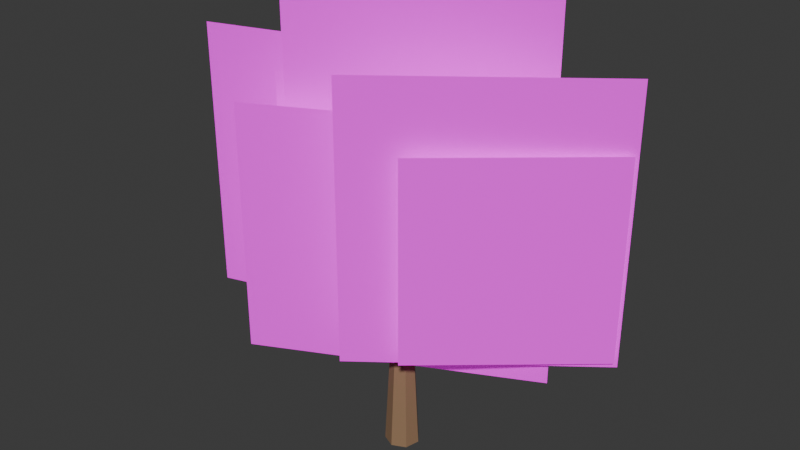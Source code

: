 # Source: TREE_NATIVE_ROUNDED_001_V4_TOP_CORRECTED_GAMEPLAY.blend  (saved by Blender 5.2.44; exported with 4.5.12 LTS)
import bpy
from mathutils import Matrix  # noqa: F401  (used for matrix-valued properties, if any)

bpy.ops.wm.read_factory_settings(use_empty=True)
scene = bpy.context.scene
scene.name = 'Scene'

# ---- collections
col_collection = bpy.data.collections.new('Collection'); scene.collection.children.link(col_collection)

# ---- images (referenced by path relative to the original .blend; pixels are not part of the script)
import os
ASSET_DIR = os.environ.get("B2B_ASSET_DIR", "")  # directory of the original .blend (textures are referenced by path, not embedded)
HERE = os.path.dirname(os.path.abspath(__file__))  # packed textures are extracted next to this script under _unpacked/

def load_image(name, relpath, width, height, colorspace="sRGB"):
    """Load a texture the original file referenced (path relative to the .blend, or extracted next to this script)."""
    p = next((c for c in (os.path.join(HERE, relpath), os.path.join(ASSET_DIR, relpath)) if relpath and os.path.exists(c)), "")
    if p:
        img = bpy.data.images.load(p, check_existing=True)
        img.name = name
    else:  # same state as the original file: an image datablock whose file is absent (Cycles renders it pink)
        img = bpy.data.images.new(name, width, height)
        img.source = "FILE"
        img.filepath = "//" + (relpath or name)
    img.colorspace_settings.name = colorspace
    return img
img_eucalyptus_foliage_cluster_atlas_v2_clean_png = load_image('EUCALYPTUS_FOLIAGE_CLUSTER_ATLAS_V2_CLEAN.png', 'EUCALYPTUS_FOLIAGE_CLUSTER_ATLAS_V2_CLEAN.png', 1024, 1024, 'sRGB')

# ---- materials (node trees are filled in below, after node groups)
mat_gg_mat_tree_bark_shared_001 = bpy.data.materials.new('GG_MAT_TREE_BARK_SHARED.001')
mat_gg_mat_native_rich_foliage_v2_approved_001 = bpy.data.materials.new('GG_MAT_NATIVE_RICH_FOLIAGE_V2_APPROVED.001')

# ---- material node trees
mat_gg_mat_tree_bark_shared_001.use_nodes = True; mat_gg_mat_tree_bark_shared_001.node_tree.nodes.clear()
_N = mat_gg_mat_tree_bark_shared_001.node_tree.nodes; _L = mat_gg_mat_tree_bark_shared_001.node_tree.links
n0 = _N.new('ShaderNodeBsdfPrincipled'); n0.name = 'Principled BSDF'; n0.location = (-200, 100)
n0.inputs[0].default_value = (0.28, 0.17, 0.09, 1.0)
n0.inputs[2].default_value = 0.8
n0.inputs[10].default_value = 0.005
n1 = _N.new('ShaderNodeOutputMaterial'); n1.name = 'Material Output'; n1.location = (200, 100)
_L.new(n0.outputs[0], n1.inputs[0])
n1.is_active_output = True
mat_gg_mat_native_rich_foliage_v2_approved_001.use_nodes = True; mat_gg_mat_native_rich_foliage_v2_approved_001.node_tree.nodes.clear()
_N = mat_gg_mat_native_rich_foliage_v2_approved_001.node_tree.nodes; _L = mat_gg_mat_native_rich_foliage_v2_approved_001.node_tree.links
n0 = _N.new('ShaderNodeOutputMaterial'); n0.name = 'Material Output'; n0.location = (0, 0)
n1 = _N.new('ShaderNodeBsdfPrincipled'); n1.name = 'Principled BSDF'; n1.location = (0, 0)
n1.inputs[2].default_value = 0.85
n1.inputs[10].default_value = 0.005
n1.inputs[28].default_value = 0.18
n2 = _N.new('ShaderNodeTexImage'); n2.name = 'Image Texture'; n2.location = (0, 0)
n2.image = img_eucalyptus_foliage_cluster_atlas_v2_clean_png
_L.new(n2.outputs[0], n1.inputs[0])
_L.new(n2.outputs[0], n1.inputs[27])
_L.new(n2.outputs[1], n1.inputs[4])
_L.new(n1.outputs[0], n0.inputs[0])
n0.is_active_output = True

# ---- world
world_world = bpy.data.worlds.new('World'); scene.world = world_world
world_world.use_nodes = True; world_world.node_tree.nodes.clear()
_N = world_world.node_tree.nodes; _L = world_world.node_tree.links
n0 = _N.new('ShaderNodeOutputWorld'); n0.name = 'World Output'; n0.location = (200, 100)
n1 = _N.new('ShaderNodeBackground'); n1.name = 'Background'; n1.location = (-200, 100)
n1.inputs[0].default_value = (0.05088, 0.05088, 0.05088, 1.0)
_L.new(n1.outputs[0], n0.inputs[0])
n0.is_active_output = True
world_world.color = (0.05088, 0.05088, 0.05088)
world_world.sun_shadow_jitter_overblur = 0.0

# ---- meshes
me_cone_003 = bpy.data.meshes.new('Cone.003')
me_cone_003.from_pydata([(0.0, 0.3, -1.275), (0.0, 0.168, 1.275), (0.2345, 0.187, -1.275), (0.1313, 0.1047, 1.275), (0.2925, -0.06676, -1.275), (0.1638, -0.03738, 1.275), (0.1302, -0.2703, -1.275), (0.07289, -0.1514, 1.275), (-0.1302, -0.2703, -1.275), (-0.07289, -0.1514, 1.275), (-0.2925, -0.06676, -1.275), (-0.1638, -0.03738, 1.275), (-0.2345, 0.187, -1.275), (-0.1313, 0.1047, 1.275)], [], [(0, 1, 3, 2), (2, 3, 5, 4), (4, 5, 7, 6), (6, 7, 9, 8), (8, 9, 11, 10), (3, 1, 13, 11, 9, 7, 5), (10, 11, 13, 12), (12, 13, 1, 0), (0, 2, 4, 6, 8, 10, 12)])
_uv = me_cone_003.uv_layers.new(name='UVMap')
_uv.uv.foreach_set('vector', [1.0, 0.5, 1.0, 1.0, 0.8571, 1.0, 0.8571, 0.5, 0.8571, 0.5, 0.8571, 1.0, 0.7143, 1.0, 0.7143, 0.5, 0.7143, 0.5, 0.7143, 1.0, 0.5714, 1.0, 0.5714, 0.5, 0.5714, 0.5, 0.5714, 1.0, 0.4286, 1.0, 0.4286, 0.5, 0.4286, 0.5, 0.4286, 1.0, 0.2857, 1.0, 0.2857, 0.5, 0.4376, 0.3996, 0.25, 0.49, 0.06236, 0.3996, 0.01602, 0.1966, 0.1459, 0.03377, 0.3541, 0.03377, 0.484, 0.1966, 0.2857, 0.5, 0.2857, 1.0, 0.1429, 1.0, 0.1429, 0.5, 0.1429, 0.5, 0.1429, 1.0, 2.98e-08, 1.0, 2.98e-08, 0.5, 0.75, 0.49, 0.9376, 0.3996, 0.984, 0.1966, 0.8541, 0.03377, 0.6459, 0.03377, 0.516, 0.1966, 0.5624, 0.3996])
me_cone_003.materials.append(mat_gg_mat_tree_bark_shared_001)
me_cone_003.update()
me_cone_004 = bpy.data.meshes.new('Cone.004')
me_cone_004.from_pydata([(0.0, 0.16, -1.108), (0.0, 0.0896, 1.108), (0.1251, 0.09976, -1.108), (0.07005, 0.05586, 1.108), (0.156, -0.0356, -1.108), (0.08735, -0.01994, 1.108), (0.06942, -0.1442, -1.108), (0.03888, -0.08073, 1.108), (-0.06942, -0.1442, -1.108), (-0.03888, -0.08073, 1.108), (-0.156, -0.0356, -1.108), (-0.08735, -0.01994, 1.108), (-0.1251, 0.09976, -1.108), (-0.07005, 0.05586, 1.108)], [], [(0, 1, 3, 2), (2, 3, 5, 4), (4, 5, 7, 6), (6, 7, 9, 8), (8, 9, 11, 10), (3, 1, 13, 11, 9, 7, 5), (10, 11, 13, 12), (12, 13, 1, 0), (0, 2, 4, 6, 8, 10, 12)])
_uv = me_cone_004.uv_layers.new(name='UVMap')
_uv.uv.foreach_set('vector', [1.0, 0.5, 1.0, 1.0, 0.8571, 1.0, 0.8571, 0.5, 0.8571, 0.5, 0.8571, 1.0, 0.7143, 1.0, 0.7143, 0.5, 0.7143, 0.5, 0.7143, 1.0, 0.5714, 1.0, 0.5714, 0.5, 0.5714, 0.5, 0.5714, 1.0, 0.4286, 1.0, 0.4286, 0.5, 0.4286, 0.5, 0.4286, 1.0, 0.2857, 1.0, 0.2857, 0.5, 0.4376, 0.3996, 0.25, 0.49, 0.06236, 0.3996, 0.01602, 0.1966, 0.1459, 0.03377, 0.3541, 0.03377, 0.484, 0.1966, 0.2857, 0.5, 0.2857, 1.0, 0.1429, 1.0, 0.1429, 0.5, 0.1429, 0.5, 0.1429, 1.0, 2.98e-08, 1.0, 2.98e-08, 0.5, 0.75, 0.49, 0.9376, 0.3996, 0.984, 0.1966, 0.8541, 0.03377, 0.6459, 0.03377, 0.516, 0.1966, 0.5624, 0.3996])
me_cone_004.materials.append(mat_gg_mat_tree_bark_shared_001)
me_cone_004.update()
me_cone_005 = bpy.data.meshes.new('Cone.005')
me_cone_005.from_pydata([(0.0, 0.16, -0.9787), (0.0, 0.0896, 0.9787), (0.1251, 0.09976, -0.9787), (0.07005, 0.05586, 0.9787), (0.156, -0.0356, -0.9787), (0.08735, -0.01994, 0.9787), (0.06942, -0.1442, -0.9787), (0.03888, -0.08073, 0.9787), (-0.06942, -0.1442, -0.9787), (-0.03888, -0.08073, 0.9787), (-0.156, -0.0356, -0.9787), (-0.08735, -0.01994, 0.9787), (-0.1251, 0.09976, -0.9787), (-0.07005, 0.05586, 0.9787)], [], [(0, 1, 3, 2), (2, 3, 5, 4), (4, 5, 7, 6), (6, 7, 9, 8), (8, 9, 11, 10), (3, 1, 13, 11, 9, 7, 5), (10, 11, 13, 12), (12, 13, 1, 0), (0, 2, 4, 6, 8, 10, 12)])
_uv = me_cone_005.uv_layers.new(name='UVMap')
_uv.uv.foreach_set('vector', [1.0, 0.5, 1.0, 1.0, 0.8571, 1.0, 0.8571, 0.5, 0.8571, 0.5, 0.8571, 1.0, 0.7143, 1.0, 0.7143, 0.5, 0.7143, 0.5, 0.7143, 1.0, 0.5714, 1.0, 0.5714, 0.5, 0.5714, 0.5, 0.5714, 1.0, 0.4286, 1.0, 0.4286, 0.5, 0.4286, 0.5, 0.4286, 1.0, 0.2857, 1.0, 0.2857, 0.5, 0.4376, 0.3996, 0.25, 0.49, 0.06236, 0.3996, 0.01602, 0.1966, 0.1459, 0.03377, 0.3541, 0.03377, 0.484, 0.1966, 0.2857, 0.5, 0.2857, 1.0, 0.1429, 1.0, 0.1429, 0.5, 0.1429, 0.5, 0.1429, 1.0, 2.98e-08, 1.0, 2.98e-08, 0.5, 0.75, 0.49, 0.9376, 0.3996, 0.984, 0.1966, 0.8541, 0.03377, 0.6459, 0.03377, 0.516, 0.1966, 0.5624, 0.3996])
me_cone_005.materials.append(mat_gg_mat_tree_bark_shared_001)
me_cone_005.update()
me_gg_native_rich_card_00_mesh_001 = bpy.data.meshes.new('GG_NATIVE_RICH_CARD_00_MESH.001')
me_gg_native_rich_card_00_mesh_001.from_pydata([(-2.1, 0.0, -2.575), (2.1, 0.0, -2.575), (2.1, 0.0, 2.575), (-2.1, 0.0, 2.575)], [], [(0, 1, 2, 3)])
_uv = me_gg_native_rich_card_00_mesh_001.uv_layers.new(name='UVMap')
_uv.uv.foreach_set('vector', [0.3812, 0.5502, 0.6651, 0.5502, 0.6651, 0.9856, 0.3812, 0.9856])
me_gg_native_rich_card_00_mesh_001.materials.append(mat_gg_mat_native_rich_foliage_v2_approved_001)
me_gg_native_rich_card_00_mesh_001.update()
me_gg_native_rich_card_01_mesh_001 = bpy.data.meshes.new('GG_NATIVE_RICH_CARD_01_MESH.001')
me_gg_native_rich_card_01_mesh_001.from_pydata([(-2.225, 0.0, -2.35), (2.225, 0.0, -2.35), (2.225, 0.0, 2.35), (-2.225, 0.0, 2.35)], [], [(0, 1, 2, 3)])
_uv = me_gg_native_rich_card_01_mesh_001.uv_layers.new(name='UVMap')
_uv.uv.foreach_set('vector', [0.01356, 0.5861, 0.3421, 0.5861, 0.3421, 0.9896, 0.01356, 0.9896])
me_gg_native_rich_card_01_mesh_001.materials.append(mat_gg_mat_native_rich_foliage_v2_approved_001)
me_gg_native_rich_card_01_mesh_001.update()
me_gg_native_rich_card_02_mesh_001 = bpy.data.meshes.new('GG_NATIVE_RICH_CARD_02_MESH.001')
me_gg_native_rich_card_02_mesh_001.from_pydata([(-2.175, 0.0, -2.375), (2.175, 0.0, -2.375), (2.175, 0.0, 2.375), (-2.175, 0.0, 2.375)], [], [(0, 1, 2, 3)])
_uv = me_gg_native_rich_card_02_mesh_001.uv_layers.new(name='UVMap')
_uv.uv.foreach_set('vector', [0.3812, 0.5502, 0.6651, 0.5502, 0.6651, 0.9856, 0.3812, 0.9856])
me_gg_native_rich_card_02_mesh_001.materials.append(mat_gg_mat_native_rich_foliage_v2_approved_001)
me_gg_native_rich_card_02_mesh_001.update()
me_gg_native_rich_card_03_mesh_001 = bpy.data.meshes.new('GG_NATIVE_RICH_CARD_03_MESH.001')
me_gg_native_rich_card_03_mesh_001.from_pydata([(-2.5, 0.0, -2.175), (2.5, 0.0, -2.175), (2.5, 0.0, 2.175), (-2.5, 0.0, 2.175)], [], [(0, 1, 2, 3)])
_uv = me_gg_native_rich_card_03_mesh_001.uv_layers.new(name='UVMap')
_uv.uv.foreach_set('vector', [0.02073, 0.01994, 0.5399, 0.01994, 0.5399, 0.3676, 0.02073, 0.3676])
me_gg_native_rich_card_03_mesh_001.materials.append(mat_gg_mat_native_rich_foliage_v2_approved_001)
me_gg_native_rich_card_03_mesh_001.update()
me_gg_native_rich_card_04_mesh_001 = bpy.data.meshes.new('GG_NATIVE_RICH_CARD_04_MESH.001')
me_gg_native_rich_card_04_mesh_001.from_pydata([(-1.7, 0.0, -1.75), (1.7, 0.0, -1.75), (1.7, 0.0, 1.75), (-1.7, 0.0, 1.75)], [], [(0, 1, 2, 3)])
_uv = me_gg_native_rich_card_04_mesh_001.uv_layers.new(name='UVMap')
_uv.uv.foreach_set('vector', [0.5821, 0.3612, 0.7927, 0.3612, 0.7927, 0.5526, 0.5821, 0.5526])
me_gg_native_rich_card_04_mesh_001.materials.append(mat_gg_mat_native_rich_foliage_v2_approved_001)
me_gg_native_rich_card_04_mesh_001.update()
me_gg_native_rich_card_05_mesh_001 = bpy.data.meshes.new('GG_NATIVE_RICH_CARD_05_MESH.001')
me_gg_native_rich_card_05_mesh_001.from_pydata([(-1.675, 0.0, -1.75), (1.675, 0.0, -1.75), (1.675, 0.0, 1.75), (-1.675, 0.0, 1.75)], [], [(0, 1, 2, 3)])
_uv = me_gg_native_rich_card_05_mesh_001.uv_layers.new(name='UVMap')
_uv.uv.foreach_set('vector', [0.555, 0.01435, 0.7153, 0.01435, 0.7153, 0.3628, 0.555, 0.3628])
me_gg_native_rich_card_05_mesh_001.materials.append(mat_gg_mat_native_rich_foliage_v2_approved_001)
me_gg_native_rich_card_05_mesh_001.update()
me_gg_native_rich_card_06_mesh_001 = bpy.data.meshes.new('GG_NATIVE_RICH_CARD_06_MESH.001')
me_gg_native_rich_card_06_mesh_001.from_pydata([(-2.325, 0.0, -2.0), (2.325, 0.0, -2.0), (2.325, 0.0, 2.0), (-2.325, 0.0, 2.0)], [], [(0, 1, 2, 3)])
_uv = me_gg_native_rich_card_06_mesh_001.uv_layers.new(name='UVMap')
_uv.uv.foreach_set('vector', [0.7313, 0.02791, 0.9872, 0.02791, 0.9872, 0.382, 0.7313, 0.382])
me_gg_native_rich_card_06_mesh_001.materials.append(mat_gg_mat_native_rich_foliage_v2_approved_001)
me_gg_native_rich_card_06_mesh_001.update()
me_gg_native_rich_card_07_mesh_001 = bpy.data.meshes.new('GG_NATIVE_RICH_CARD_07_MESH.001')
me_gg_native_rich_card_07_mesh_001.from_pydata([(-1.775, 0.0, -1.6), (1.775, 0.0, -1.6), (1.775, 0.0, 1.6), (-1.775, 0.0, 1.6)], [], [(0, 1, 2, 3)])
_uv = me_gg_native_rich_card_07_mesh_001.uv_layers.new(name='UVMap')
_uv.uv.foreach_set('vector', [0.03828, 0.3461, 0.5207, 0.3461, 0.5207, 0.61, 0.03828, 0.61])
me_gg_native_rich_card_07_mesh_001.materials.append(mat_gg_mat_native_rich_foliage_v2_approved_001)
me_gg_native_rich_card_07_mesh_001.update()

# ---- objects
ob_gg_native_v4_locked_carcass_00 = bpy.data.objects.new('GG_NATIVE_V4_LOCKED_CARCASS_00', me_cone_003)
ob_gg_native_v4_locked_carcass_01 = bpy.data.objects.new('GG_NATIVE_V4_LOCKED_CARCASS_01', me_cone_004)
ob_gg_native_v4_locked_carcass_02 = bpy.data.objects.new('GG_NATIVE_V4_LOCKED_CARCASS_02', me_cone_005)
ob_gg_native_rich_card_00 = bpy.data.objects.new('GG_NATIVE_RICH_CARD_00', me_gg_native_rich_card_00_mesh_001)
ob_gg_native_rich_card_01 = bpy.data.objects.new('GG_NATIVE_RICH_CARD_01', me_gg_native_rich_card_01_mesh_001)
ob_gg_native_rich_card_02 = bpy.data.objects.new('GG_NATIVE_RICH_CARD_02', me_gg_native_rich_card_02_mesh_001)
ob_gg_native_rich_card_03 = bpy.data.objects.new('GG_NATIVE_RICH_CARD_03', me_gg_native_rich_card_03_mesh_001)
ob_gg_native_rich_card_04 = bpy.data.objects.new('GG_NATIVE_RICH_CARD_04', me_gg_native_rich_card_04_mesh_001)
ob_gg_native_rich_card_05 = bpy.data.objects.new('GG_NATIVE_RICH_CARD_05', me_gg_native_rich_card_05_mesh_001)
ob_gg_native_rich_card_06 = bpy.data.objects.new('GG_NATIVE_RICH_CARD_06', me_gg_native_rich_card_06_mesh_001)
ob_gg_native_rich_card_07 = bpy.data.objects.new('GG_NATIVE_RICH_CARD_07', me_gg_native_rich_card_07_mesh_001)

# ---- transforms, parenting, visibility, modifiers, constraints
ob_gg_native_v4_locked_carcass_00.location = (0.0, 0.0, 7.116)
ob_gg_native_v4_locked_carcass_00.rotation_euler = (0.0, -0.0, -3.142)
ob_gg_native_v4_locked_carcass_00.scale = (5.581, 5.581, 5.581)
ob_gg_native_v4_locked_carcass_01.location = (-2.93, 0.2791, 17.72)
ob_gg_native_v4_locked_carcass_01.rotation_euler = (0.4958, -3.269e-08, -1.666)
ob_gg_native_v4_locked_carcass_01.scale = (5.581, 5.581, 5.581)
ob_gg_native_v4_locked_carcass_02.location = (2.93, -0.2233, 17.72)
ob_gg_native_v4_locked_carcass_02.rotation_euler = (0.568, -6.011e-08, 1.495)
ob_gg_native_v4_locked_carcass_02.scale = (5.581, 5.581, 5.581)
ob_gg_native_rich_card_00.location = (0.0, 1.898, 29.86)
ob_gg_native_rich_card_00.rotation_euler = (0.0, 0.0, 0.4636)
ob_gg_native_rich_card_00.scale = (5.581, 5.581, 5.581)
ob_gg_native_rich_card_01.location = (-8.093, 0.2791, 24.84)
ob_gg_native_rich_card_01.rotation_euler = (0.0, 0.0, 0.2891)
ob_gg_native_rich_card_01.scale = (5.581, 5.581, 5.581)
ob_gg_native_rich_card_02.location = (8.093, 0.5581, 24.84)
ob_gg_native_rich_card_02.rotation_euler = (0.0, 0.0, 0.6556)
ob_gg_native_rich_card_02.scale = (5.581, 5.581, 5.581)
ob_gg_native_rich_card_03.location = (0.0, -1.116, 21.21)
ob_gg_native_rich_card_03.rotation_euler = (0.0, 0.0, 0.4636)
ob_gg_native_rich_card_03.scale = (5.581, 5.581, 5.581)
ob_gg_native_rich_card_04.location = (-10.6, 1.395, 22.05)
ob_gg_native_rich_card_04.rotation_euler = (0.0, 0.0, 0.2193)
ob_gg_native_rich_card_04.scale = (5.581, 5.581, 5.581)
ob_gg_native_rich_card_05.location = (10.6, 1.228, 22.05)
ob_gg_native_rich_card_05.rotation_euler = (0.0, 0.0, 0.708)
ob_gg_native_rich_card_05.scale = (5.581, 5.581, 5.581)
ob_gg_native_rich_card_06.location = (0.0, 2.902, 24.28)
ob_gg_native_rich_card_06.rotation_euler = (0.0, 0.0, 0.516)
ob_gg_native_rich_card_06.scale = (5.581, 5.581, 5.581)
ob_gg_native_rich_card_07.location = (-4.019, -0.6698, 17.86)
ob_gg_native_rich_card_07.rotation_euler = (0.0, 0.0, 0.3415)
ob_gg_native_rich_card_07.scale = (5.581, 5.581, 5.581)

# ---- collection membership
col_collection.objects.link(ob_gg_native_v4_locked_carcass_00)
col_collection.objects.link(ob_gg_native_v4_locked_carcass_01)
col_collection.objects.link(ob_gg_native_v4_locked_carcass_02)
col_collection.objects.link(ob_gg_native_rich_card_00)
col_collection.objects.link(ob_gg_native_rich_card_01)
col_collection.objects.link(ob_gg_native_rich_card_02)
col_collection.objects.link(ob_gg_native_rich_card_03)
col_collection.objects.link(ob_gg_native_rich_card_04)
col_collection.objects.link(ob_gg_native_rich_card_05)
col_collection.objects.link(ob_gg_native_rich_card_06)
col_collection.objects.link(ob_gg_native_rich_card_07)

# ---- scene / render settings (as saved in the file)
scene.frame_start = 1; scene.frame_end = 250; scene.frame_set(1)
scene.render.engine = 'BLENDER_EEVEE_NEXT'
scene.render.bake_bias = 0.0
scene.render.bake_samples = 0
scene.render.compositor_device = 'GPU'
scene.eevee.use_volume_custom_range = False
scene.eevee.fast_gi_thickness_near = 0.1
scene.eevee.fast_gi_thickness_far = 0.0
scene.eevee.ray_tracing_options.screen_trace_thickness = 0.1
bpy.context.view_layer.update()

# ---- added for rendering (the .blend has no active camera and no usable light): camera, sun
cam_auto = bpy.data.cameras.new('AutoCamera')
cam_auto.lens = 50.0
cam_auto.sensor_width = 36.0
cam_auto.clip_end = 1000.0
ob_auto_camera = bpy.data.objects.new('AutoCamera', cam_auto)
scene.collection.objects.link(ob_auto_camera)
ob_auto_camera.location = (54.8056, -66.1608, 66.873)
ob_auto_camera.rotation_euler = (1.09748, -7.21219e-08, 0.694738)
scene.camera = ob_auto_camera
light_auto_sun = bpy.data.lights.new('AutoSun', 'SUN')
light_auto_sun.energy = 3.0
light_auto_sun.angle = 0.0523599
ob_auto_sun = bpy.data.objects.new('AutoSun', light_auto_sun)
scene.collection.objects.link(ob_auto_sun)
ob_auto_sun.rotation_euler = (0.872665, 0.174533, 0.523599)
bpy.context.view_layer.update()
